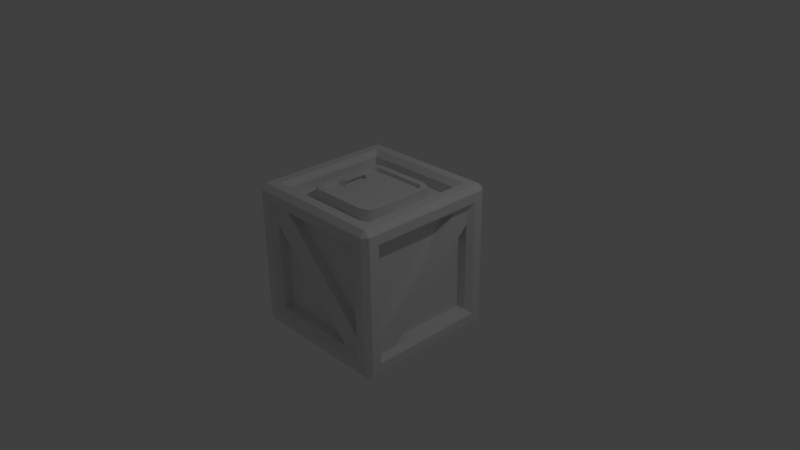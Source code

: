 # Source: Crate2Transparent.blend  (saved by Blender 2.78.0; exported with 4.5.12 LTS)
import bpy
from mathutils import Matrix  # noqa: F401  (used for matrix-valued properties, if any)

bpy.ops.wm.read_factory_settings(use_empty=True)
scene = bpy.context.scene
scene.name = 'Scene'

# ---- collections
col_collection_1 = bpy.data.collections.new('Collection 1'); scene.collection.children.link(col_collection_1)

# ---- materials (node trees are filled in below, after node groups)
mat_material = bpy.data.materials.new('Material')
mat_material.alpha_threshold = 0.0
mat_material.use_transparent_shadow = False
mat_material.roughness = 0.5
mat_material.line_color = (0.0, 0.0, 0.0, 1.0)

# ---- material node trees

# ---- world
world_world = bpy.data.worlds.new('World'); scene.world = world_world
world_world.color = (0.05088, 0.05088, 0.05088)
world_world.use_sun_shadow = False
world_world.sun_shadow_jitter_overblur = 0.0
world_world.cycles.sampling_method = 'NONE'
world_world.cycles.sample_map_resolution = 256

# ---- cameras
cam_camera = bpy.data.cameras.new('Camera')
cam_camera.clip_end = 100.0
cam_camera.lens = 35.0
cam_camera.sensor_width = 32.0
cam_camera.sensor_height = 18.0
cam_camera.ortho_scale = 7.314
cam_camera.dof.focus_distance = 0.0
cam_camera.dof.aperture_fstop = 128.0

# ---- lights
light_lamp = bpy.data.lights.new('Lamp', 'POINT')
light_lamp.transmission_factor = 0.0
light_lamp.cutoff_distance = 30.0
light_lamp.energy = 100.0
light_lamp.shadow_buffer_clip_start = 1.001
light_lamp.shadow_soft_size = 0.1
light_lamp.shadow_maximum_resolution = 0.006
light_lamp.use_absolute_resolution = True
light_lamp.cycles.use_multiple_importance_sampling = False

# ---- meshes
me_cube = bpy.data.meshes.new('Cube')
me_cube.from_pydata([(-1.0, -0.9293, -0.9293), (1.0, -0.9293, 0.9293), (-1.0, -0.9293, 0.9293), (-0.9293, -1.0, 0.9293), (0.487, 0.487, 0.8), (-0.487, 0.487, 0.8), (-0.487, -0.487, 0.8), (0.487, -0.487, 0.8), (0.8, -0.7293, -0.7293), (1.0, -0.8, -0.8), (0.8, 1.0, 0.8), (1.0, 0.8, 0.8), (0.7293, -0.9293, -0.7293), (0.8, -1.0, -0.8), (-0.8, -1.0, -0.8), (0.7293, -0.9293, 0.7293), (-0.9293, -0.7293, -0.7293), (-0.9293, -0.7293, 0.7293), (-1.0, -0.8, 0.8), (0.8, 0.8, 1.0), (0.5319, -0.3857, 0.7768), (0.3857, -0.5319, 0.7768), (0.4891, -0.4891, 0.7768), (0.3857, 0.5319, 0.7768), (0.5319, 0.3857, 0.7768), (0.4891, 0.4891, 0.7768), (-0.5319, 0.3857, 0.7768), (-0.3857, 0.5319, 0.7768), (-0.4891, 0.4891, 0.7768), (-0.3857, -0.5319, 0.7768), (-0.5319, -0.3857, 0.7768), (-0.4891, -0.4891, 0.7768), (0.3857, -0.5319, 0.957), (0.5319, 0.3857, 0.957), (0.4891, 0.4891, 0.957), (-0.4891, 0.4891, 0.957), (-0.5319, -0.3857, 0.957), (-0.3857, -0.5319, 0.957), (-0.4891, -0.4891, 0.957), (-0.4276, 0.4276, 0.957), (-0.3698, 0.4516, 0.957), (-0.4276, -0.4276, 0.957), (0.4516, -0.3698, 0.957), (0.4276, -0.4276, 0.957), (0.3698, -0.4516, 0.957), (0.4276, 0.4276, 0.957), (-0.4276, 0.4276, 0.9061), (-0.3698, 0.4516, 0.9061), (-0.4516, 0.3698, 0.9061), (-0.3698, -0.4516, 0.9061), (-0.4276, -0.4276, 0.9061), (-0.4516, -0.3698, 0.9061), (0.4516, -0.3698, 0.9061), (0.4276, -0.4276, 0.9061), (0.3698, -0.4516, 0.9061), (0.4276, 0.4276, 0.9061), (0.4516, 0.3698, 0.9061), (0.3698, 0.4516, 0.9061), (-0.301, -0.1934, 0.8963), (-0.3982, -0.1934, 0.8963), (-0.301, 0.1934, 0.8963), (-0.3982, 0.1934, 0.8963), (-0.3091, -0.151, 0.9699), (-0.3091, 0.151, 0.9699), (-0.301, -0.1924, 0.8963), (-0.3982, -0.1924, 0.8963), (-0.301, 0.1924, 0.8963), (-0.3982, 0.1924, 0.8963), (-0.3901, 0.15, 0.9699), (-0.3901, -0.15, 0.9699), (-0.3091, -0.15, 0.9699), (-0.3091, 0.15, 0.9699), (0.4533, 0.4533, 0.9061), (-0.4533, 0.4533, 0.9061), (0.4533, -0.4533, 0.9061), (-0.4533, -0.4533, 0.9061), (-0.7293, -0.7293, 0.8), (0.8, -0.7293, 0.7293), (-0.7293, -0.9293, -0.7293), (-0.7293, -0.9293, 0.7293), (-0.7293, -0.8111, -0.7293), (-0.7293, -0.8111, 0.5), (0.7293, -0.8111, -0.5), (0.9293, 0.9293, -1.0), (0.9293, 1.0, -0.9293), (1.0, 0.9293, -0.9293), (0.9293, -1.0, -0.9293), (0.9293, -0.9293, -1.0), (1.0, -0.9293, -0.9293), (-0.9293, -0.9293, -1.0), (-0.9293, -1.0, -0.9293), (-0.9293, 0.9293, -1.0), (-1.0, 0.9293, -0.9293), (-0.9293, 1.0, -0.9293), (0.9293, 0.9293, 1.0), (1.0, 0.9293, 0.9293), (0.9293, 1.0, 0.9293), (0.9293, -0.9293, 1.0), (0.9293, -1.0, 0.9293), (-0.9293, -0.9293, 1.0), (-0.9293, 0.9293, 1.0), (-0.9293, 1.0, 0.9293), (-1.0, 0.9293, 0.9293), (-0.7293, 0.7293, 0.8), (0.7293, 0.7293, 0.8), (0.7293, -0.7293, 0.8), (1.0, 0.8, -0.8), (0.9293, 0.7293, -0.7293), (0.8, -0.8, -1.0), (0.8, 0.8, -1.0), (-0.7293, 0.7293, -0.9293), (-0.8, 0.8, -1.0), (-0.8, 1.0, -0.8), (0.7293, 0.9293, -0.7293), (0.8, 1.0, -0.8), (0.7293, -0.9293, -0.5), (-0.8, -0.8, -1.0), (-0.7293, -0.7293, -0.9293), (1.0, -0.8, 0.8), (0.8, -1.0, 0.8), (-1.0, -0.8, -0.8), (-1.0, 0.8, -0.8), (-0.8, -1.0, 0.8), (-1.0, 0.8, 0.8), (-0.8, 1.0, 0.8), (0.7293, 0.7293, 0.9293), (0.7293, -0.7293, 0.9293), (0.8, -0.8, 1.0), (0.9293, -0.7293, 0.7293), (-0.8, 0.8, 1.0), (-0.7293, 0.7293, 0.9293), (-0.7293, -0.7293, 0.9293), (-0.8, -0.8, 1.0), (-0.3857, 0.5319, 0.957), (-0.5319, 0.3857, 0.957), (0.5319, -0.3857, 0.957), (0.4891, -0.4891, 0.957), (0.3857, 0.5319, 0.957), (-0.4516, 0.3698, 0.957), (-0.3698, -0.4516, 0.957), (-0.4516, -0.3698, 0.957), (0.4516, 0.3698, 0.957), (0.3698, 0.4516, 0.957), (-0.3901, -0.151, 0.9699), (-0.3901, 0.151, 0.9699), (0.5, -0.9293, -0.7293), (-0.5, -0.9293, 0.7293), (-0.7293, -0.9293, 0.5), (0.9293, -0.7293, 0.5), (0.5, -0.8111, -0.7293), (0.7293, -0.8111, 0.7293), (-0.5, -0.8111, 0.7293), (0.9293, 0.7293, 0.7293), (0.9293, -0.7293, -0.7293), (0.9293, 0.5, 0.7293), (0.9293, 0.7293, 0.5), (0.9293, -0.7293, -0.5), (0.8111, -0.7293, 0.7293), (0.8111, -0.5, -0.7293), (0.8111, 0.5, 0.7293), (0.9293, -0.5, -0.7293), (0.8111, 0.7293, 0.5), (0.8111, 0.7293, -0.7293), (0.8111, -0.7293, -0.5), (-0.7293, 0.9293, -0.7293), (-0.7293, 0.9293, 0.7293), (0.7293, 0.9293, 0.7293), (-0.7293, 0.9293, -0.5), (0.5, 0.9293, 0.7293), (-0.7293, 0.8111, 0.7293), (0.7293, 0.8111, 0.5), (-0.5, 0.8111, -0.7293), (-0.5, 0.9293, -0.7293), (0.7293, 0.9293, 0.5), (0.7293, 0.8111, -0.7293), (-0.7293, 0.8111, -0.5), (0.5, 0.8111, 0.7293), (-0.9293, 0.7293, -0.7293), (-0.9293, 0.5, -0.7293), (-0.9293, -0.7293, 0.5), (-0.8111, -0.7293, -0.7293), (-0.8111, 0.5, -0.7293), (-0.8111, 0.7293, -0.5), (-0.8111, -0.7293, 0.5), (-0.9293, 0.7293, 0.7293), (-0.9293, 0.7293, -0.5), (-0.9293, -0.5, 0.7293), (-0.8111, 0.7293, 0.7293), (-0.8111, -0.5, 0.7293), (0.7293, -0.7293, -0.9293), (0.7293, 0.7293, -0.9293), (0.7293, -0.5, -0.9293), (-0.7293, 0.5, -0.9293), (0.7293, 0.7293, -0.8111), (0.5, -0.7293, -0.9293), (-0.5, 0.7293, -0.9293), (0.7293, -0.5, -0.8111), (-0.5, 0.7293, -0.8111), (-0.7293, -0.7293, -0.8111), (0.5, -0.7293, -0.8111), (-0.7293, 0.5, -0.8111)], [(8, 153)], [(84, 85, 83), (87, 88, 86), (89, 90, 0), (92, 93, 91), (95, 96, 94), (97, 98, 1), (99, 2, 3), (101, 102, 100), (85, 88, 87, 83), (83, 91, 93, 84), (84, 96, 95, 85), (86, 90, 89, 87), (88, 1, 98, 86), (0, 92, 91, 89), (90, 3, 2, 0), (92, 102, 101, 93), (94, 97, 1, 95), (96, 101, 100, 94), (97, 99, 3, 98), (99, 100, 102, 2), (130, 103, 104, 125), (13, 14, 90, 86), (125, 104, 105, 126), (126, 105, 76, 131), (120, 121, 92, 0), (19, 127, 97, 94), (10, 124, 101, 96), (114, 10, 96, 84), (124, 112, 93, 101), (119, 13, 86, 98), (122, 119, 98, 3), (14, 122, 3, 90), (18, 120, 0, 2), (123, 18, 2, 102), (121, 123, 102, 92), (129, 19, 94, 100), (132, 129, 100, 99), (131, 76, 103, 130), (127, 132, 99, 97), (11, 106, 85, 95), (118, 11, 95, 1), (108, 109, 83, 87), (9, 118, 1, 88), (109, 111, 91, 83), (116, 108, 87, 89), (112, 114, 84, 93), (111, 116, 89, 91), (189, 190, 109, 108), (190, 110, 111, 109), (164, 113, 114, 112), (113, 166, 10, 114), (152, 107, 106, 11), (12, 78, 14, 13), (117, 189, 108, 116), (153, 128, 148), (15, 12, 13, 119), (16, 177, 121, 120), (110, 117, 116, 111), (78, 79, 122, 14), (17, 16, 120, 18), (177, 184, 123, 121), (165, 164, 112, 124), (125, 126, 127, 19), (166, 165, 124, 10), (130, 125, 19, 129), (126, 131, 132, 127), (79, 15, 119, 122), (131, 130, 129, 132), (184, 17, 18, 123), (106, 9, 88, 85), (29, 21, 32, 37), (26, 30, 36, 134), (138, 140, 51, 48), (23, 27, 133, 137), (133, 27, 28, 35), (35, 28, 26, 134), (29, 37, 38, 31), (31, 38, 36, 30), (20, 135, 136, 22), (22, 136, 32, 21), (33, 24, 25, 34), (34, 25, 23, 137), (20, 24, 33, 135), (39, 40, 133, 35), (138, 39, 35, 134), (139, 41, 38, 37), (41, 140, 36, 38), (42, 43, 136, 135), (43, 44, 32, 136), (45, 141, 33, 34), (142, 45, 34, 137), (141, 42, 135, 33), (44, 139, 37, 32), (40, 142, 137, 133), (140, 138, 134, 36), (75, 74, 72, 73), (142, 40, 47, 57), (139, 44, 54, 49), (42, 141, 56, 52), (45, 142, 57, 55), (141, 45, 55, 56), (44, 43, 53, 54), (43, 42, 52, 53), (140, 41, 50, 51), (41, 139, 49, 50), (39, 138, 48, 46), (40, 39, 46, 47), (144, 63, 60, 61), (59, 58, 62, 143), (143, 62, 63, 144), (68, 67, 66, 71), (65, 69, 70, 64), (5, 4, 104, 103), (6, 5, 103, 76), (7, 6, 76, 105), (4, 7, 105, 104), (107, 153, 9, 106), (153, 148, 128, 118, 9), (128, 152, 11, 118), (115, 146, 79, 147, 145, 12), (145, 147, 81, 149), (15, 146, 151, 150), (78, 145, 149, 80), (115, 15, 150, 82), (146, 115, 82, 151), (147, 78, 80, 81), (149, 81, 80), (82, 150, 151), (154, 156, 153, 160, 155, 152), (155, 160, 158, 161), (128, 156, 163, 157), (107, 155, 161, 162), (154, 128, 157, 159), (156, 154, 159, 163), (160, 107, 162, 158), (161, 158, 162), (159, 157, 163), (167, 168, 166, 173, 172, 164), (172, 173, 170, 171), (165, 168, 176, 169), (113, 172, 171, 174), (167, 165, 169, 175), (168, 167, 175, 176), (173, 113, 174, 170), (171, 170, 174), (175, 169, 176), (178, 179, 17, 186, 185, 177), (185, 186, 188, 182), (16, 179, 183, 180), (184, 185, 182, 187), (178, 16, 180, 181), (179, 178, 181, 183), (186, 184, 187, 188), (182, 188, 187), (181, 180, 183), (194, 192, 110, 195, 191, 189), (191, 195, 197, 196), (117, 192, 200, 198), (190, 191, 196, 193), (194, 117, 198, 199), (192, 194, 199, 200), (195, 190, 193, 197), (196, 197, 193), (199, 198, 200)])
me_cube.polygons.foreach_set('use_smooth', [1, 1, 1, 1, 1, 1, 1, 1, 1, 1, 1, 1, 1, 1, 1, 1, 1, 1, 1, 1, 1, 1, 1, 1, 1, 1, 1, 1, 1, 1, 1, 1, 1, 1, 1, 1, 1, 1, 1, 1, 1, 1, 1, 1, 1, 1, 1, 1, 1, 1, 1, 0, 1, 1, 1, 1, 1, 1, 1, 1, 1, 1, 1, 1, 1, 1, 1, 1, 1, 1, 1, 1, 1, 1, 1, 1, 1, 1, 1, 1, 1, 1, 1, 1, 1, 1, 1, 1, 1, 1, 1, 1, 1, 1, 1, 0, 1, 1, 1, 1, 1, 1, 1, 1, 1, 1, 1, 1, 1, 1, 1, 1, 1, 1, 1, 1, 0, 0, 0, 0, 0, 1, 1, 1, 0, 1, 1, 1, 0, 0, 1, 1, 1, 0, 1, 1, 1, 0, 0, 1, 1, 1, 0, 1, 1, 1, 0, 0, 1, 1, 1, 0, 1, 1, 1, 0, 0, 1, 1, 1, 0, 1, 1, 1])
_k = set([(0, 2), (0, 89), (0, 90), (0, 92), (1, 88), (1, 95), (1, 97), (1, 98), (2, 3), (2, 99), (2, 102), (3, 90), (3, 98), (3, 99), (4, 5), (4, 7), (5, 6), (6, 7), (9, 106), (9, 118), (9, 153), (10, 114), (10, 124), (10, 166), (11, 106), (11, 118), (11, 152), (12, 13), (12, 15), (12, 78), (12, 115), (12, 145), (13, 14), (13, 119), (14, 78), (14, 122), (15, 79), (15, 115), (15, 119), (15, 146), (16, 17), (16, 120), (16, 177), (16, 178), (16, 179), (17, 18), (17, 179), (17, 184), (17, 186), (18, 120), (18, 123), (19, 125), (19, 127), (19, 129), (32, 37), (32, 136), (33, 34), (33, 135), (34, 137), (35, 133), (35, 134), (36, 38), (36, 134), (37, 38), (39, 40), (39, 138), (40, 142), (41, 139), (41, 140), (42, 43), (42, 141), (43, 44), (44, 139), (45, 141), (45, 142), (46, 47), (46, 48), (47, 57), (48, 51), (49, 50), (49, 54), (50, 51), (52, 53), (52, 56), (53, 54), (55, 56), (55, 57), (58, 59), (60, 61), (63, 144), (69, 70), (76, 103), (76, 105), (76, 131), (78, 79), (78, 145), (78, 147), (79, 122), (79, 146), (79, 147), (80, 149), (81, 147), (82, 115), (82, 150), (83, 84), (83, 85), (83, 87), (83, 91), (84, 85), (84, 93), (84, 96), (85, 88), (85, 95), (86, 87), (86, 88), (86, 90), (86, 98), (87, 88), (87, 89), (89, 90), (89, 91), (91, 92), (91, 93), (92, 93), (92, 102), (93, 101), (94, 95), (94, 96), (94, 97), (94, 100), (95, 96), (96, 101), (97, 98), (97, 99), (99, 100), (100, 101), (100, 102), (101, 102), (103, 104), (103, 130), (104, 105), (104, 125), (105, 126), (106, 107), (107, 152), (107, 153), (107, 155), (107, 160), (108, 109), (108, 116), (108, 189), (109, 111), (109, 190), (110, 111), (110, 117), (110, 190), (110, 192), (110, 195), (111, 116), (112, 114), (112, 124), (112, 164), (113, 114), (113, 164), (113, 166), (113, 172), (113, 173), (115, 146), (116, 117), (117, 189), (117, 192), (117, 194), (118, 128), (119, 122), (120, 121), (121, 123), (121, 177), (123, 184), (124, 165), (125, 126), (125, 130), (126, 127), (126, 131), (127, 132), (128, 148), (128, 152), (128, 153), (128, 154), (128, 156), (129, 130), (129, 132), (130, 131), (131, 132), (133, 137), (135, 136), (138, 140), (145, 147), (145, 149), (146, 151), (148, 153), (150, 151), (152, 154), (152, 155), (153, 156), (153, 160), (154, 156), (154, 159), (155, 160), (155, 161), (156, 163), (157, 159), (157, 163), (158, 160), (161, 162), (164, 165), (164, 167), (164, 172), (165, 166), (165, 167), (165, 168), (166, 168), (166, 173), (167, 168), (167, 175), (168, 176), (169, 175), (169, 176), (170, 173), (171, 172), (171, 174), (172, 173), (177, 178), (177, 184), (177, 185), (178, 179), (178, 181), (179, 183), (180, 181), (180, 183), (182, 185), (182, 187), (184, 185), (184, 186), (185, 186), (186, 188), (189, 190), (189, 191), (189, 194), (190, 191), (190, 195), (191, 195), (191, 196), (192, 194), (192, 200), (193, 196), (194, 199), (195, 197), (198, 199), (198, 200)])
me_cube.attributes.new('sharp_edge', 'BOOLEAN', 'EDGE').data.foreach_set('value', [ (min(e.vertices), max(e.vertices)) in _k for e in me_cube.edges])
_uv = me_cube.uv_layers.new(name='UVMap')
_uv.uv.foreach_set('vector', [0.0625, 0.5625, 0.0625, 0.5625, 0.0625, 0.5625, 0.0625, 0.5625, 0.0625, 0.5625, 0.0625, 0.5625, 0.0625, 0.5625, 0.0625, 0.5625, 0.0625, 0.5625, 0.0625, 0.5625, 0.0625, 0.5625, 0.0625, 0.5625, 0.0625, 0.5625, 0.0625, 0.5625, 0.0625, 0.5625, 0.0625, 0.5625, 0.0625, 0.5625, 0.0625, 0.5625, 0.0625, 0.5625, 0.0625, 0.5625, 0.0625, 0.5625, 0.0625, 0.5625, 0.0625, 0.5625, 0.0625, 0.5625, 0.0625, 0.5625, 0.0625, 0.5625, 0.0625, 0.5625, 0.0625, 0.5625, 0.0625, 0.5625, 0.0625, 0.5625, 0.0625, 0.5625, 0.0625, 0.5625, 0.0625, 0.5625, 0.0625, 0.5625, 0.0625, 0.5625, 0.0625, 0.5625, 0.0625, 0.5625, 0.0625, 0.5625, 0.0625, 0.5625, 0.0625, 0.5625, 0.0625, 0.5625, 0.0625, 0.5625, 0.0625, 0.5625, 0.0625, 0.5625, 0.0625, 0.5625, 0.0625, 0.5625, 0.0625, 0.5625, 0.0625, 0.5625, 0.0625, 0.5625, 0.0625, 0.5625, 0.0625, 0.5625, 0.0625, 0.5625, 0.0625, 0.5625, 0.0625, 0.5625, 0.0625, 0.5625, 0.0625, 0.5625, 0.0625, 0.5625, 0.0625, 0.5625, 0.0625, 0.5625, 0.0625, 0.5625, 0.0625, 0.5625, 0.0625, 0.5625, 0.0625, 0.5625, 0.0625, 0.5625, 0.0625, 0.5625, 0.0625, 0.5625, 0.0625, 0.5625, 0.0625, 0.5625, 0.0625, 0.5625, 0.0625, 0.5625, 0.0625, 0.5625, 0.0625, 0.5625, 0.0625, 0.5625, 0.0625, 0.5625, 0.0625, 0.5625, 0.0625, 0.5625, 0.0625, 0.5625, 0.0625, 0.5625, 0.0625, 0.5625, 0.0625, 0.5625, 0.0625, 0.5625, 0.0625, 0.5625, 0.0625, 0.5625, 0.0625, 0.5625, 0.0625, 0.5625, 0.0625, 0.5625, 0.0625, 0.5625, 0.0625, 0.5625, 0.0625, 0.5625, 0.0625, 0.5625, 0.0625, 0.5625, 0.0625, 0.5625, 0.0625, 0.5625, 0.0625, 0.5625, 0.0625, 0.5625, 0.0625, 0.5625, 0.0625, 0.5625, 0.0625, 0.5625, 0.0625, 0.5625, 0.0625, 0.5625, 0.0625, 0.5625, 0.0625, 0.5625, 0.0625, 0.5625, 0.0625, 0.5625, 0.0625, 0.5625, 0.0625, 0.5625, 0.0625, 0.5625, 0.0625, 0.5625, 0.0625, 0.5625, 0.0625, 0.5625, 0.0625, 0.5625, 0.0625, 0.5625, 0.0625, 0.5625, 0.0625, 0.5625, 0.0625, 0.5625, 0.0625, 0.5625, 0.0625, 0.5625, 0.0625, 0.5625, 0.0625, 0.5625, 0.0625, 0.5625, 0.0625, 0.5625, 0.0625, 0.5625, 0.0625, 0.5625, 0.0625, 0.5625, 0.0625, 0.5625, 0.0625, 0.5625, 0.0625, 0.5625, 0.0625, 0.5625, 0.0625, 0.5625, 0.0625, 0.5625, 0.0625, 0.5625, 0.0625, 0.5625, 0.0625, 0.5625, 0.0625, 0.5625, 0.0625, 0.5625, 0.0625, 0.5625, 0.0625, 0.5625, 0.0625, 0.5625, 0.0625, 0.5625, 0.0625, 0.5625, 0.0625, 0.5625, 0.0625, 0.5625, 0.0625, 0.5625, 0.0625, 0.5625, 0.0625, 0.5625, 0.0625, 0.5625, 0.0625, 0.5625, 0.0625, 0.5625, 0.0625, 0.5625, 0.0625, 0.5625, 0.0625, 0.5625, 0.0625, 0.5625, 0.0625, 0.5625, 0.0625, 0.5625, 0.0625, 0.5625, 0.0625, 0.5625, 0.0625, 0.5625, 0.0625, 0.5625, 0.0625, 0.5625, 0.0625, 0.5625, 0.0625, 0.5625, 0.0625, 0.5625, 0.0625, 0.5625, 0.0625, 0.5625, 0.0625, 0.5625, 0.0625, 0.5625, 0.0625, 0.5625, 0.0625, 0.5625, 0.0625, 0.5625, 0.0625, 0.5625, 0.0625, 0.5625, 0.0625, 0.5625, 0.0625, 0.5625, 0.0625, 0.5625, 0.0625, 0.5625, 0.0625, 0.5625, 0.0625, 0.5625, 0.0625, 0.5625, 0.0625, 0.5625, 0.0625, 0.5625, 0.0625, 0.5625, 0.0625, 0.5625, 0.0625, 0.5625, 0.0625, 0.5625, 0.0625, 0.5625, 0.0625, 0.5625, 0.0625, 0.5625, 0.0625, 0.5625, 0.0625, 0.5625, 0.0625, 0.5625, 0.0625, 0.5625, 0.0625, 0.5625, 0.0625, 0.5625, 0.0625, 0.5625, 0.0625, 0.5625, 0.0625, 0.5625, 0.0625, 0.5625, 0.0625, 0.5625, 0.0625, 0.5625, 0.0625, 0.5625, 0.0625, 0.5625, 0.0625, 0.5625, 0.0625, 0.5625, 0.0625, 0.5625, 0.0625, 0.5625, 0.0625, 0.5625, 0.0625, 0.5625, 0.0625, 0.5625, 0.0625, 0.5625, 0.0625, 0.5625, 0.0625, 0.5625, 0.0625, 0.5625, 0.0625, 0.5625, 0.0625, 0.5625, 0.0625, 0.5625, 0.0625, 0.5625, 0.0625, 0.5625, 0.0625, 0.5625, 0.0625, 0.5625, 0.0625, 0.5625, 0.0625, 0.5625, 0.0625, 0.5625, 0.0625, 0.5625, 0.0625, 0.5625, 0.0625, 0.5625, 0.0625, 0.5625, 0.0625, 0.5625, 0.0625, 0.5625, 0.0625, 0.5625, 0.0625, 0.5625, 0.0625, 0.5625, 0.0625, 0.5625, 0.0625, 0.5625, 0.0625, 0.5625, 0.0625, 0.5625, 0.0625, 0.5625, 0.0625, 0.5625, 0.0625, 0.5625, 0.0625, 0.5625, 0.0625, 0.5625, 0.0625, 0.5625, 0.0625, 0.5625, 0.0625, 0.5625, 0.0625, 0.5625, 0.0625, 0.5625, 0.0625, 0.5625, 0.0625, 0.5625, 0.0625, 0.5625, 0.0625, 0.5625, 0.0625, 0.5625, 0.0625, 0.5625, 0.0625, 0.5625, 0.0625, 0.5625, 0.0625, 0.5625, 0.0625, 0.5625, 0.0625, 0.5625, 0.0625, 0.5625, 0.0625, 0.5625, 0.0625, 0.5625, 0.0625, 0.5625, 0.0625, 0.5625, 0.0625, 0.5625, 0.0625, 0.5625, 0.0625, 0.5625, 0.0625, 0.5625, 0.0625, 0.5625, 0.0625, 0.5625, 0.0625, 0.5625, 0.0625, 0.5625, 0.0625, 0.5625, 0.0625, 0.5625, 0.0625, 0.5625, 0.0625, 0.5625, 0.0625, 0.5625, 0.0625, 0.5625, 0.0625, 0.5625, 0.0625, 0.5625, 0.0625, 0.5625, 0.0625, 0.5625, 0.0625, 0.5625, 0.0625, 0.5625, 0.0625, 0.5625, 0.0625, 0.5625, 0.0625, 0.5625, 0.0625, 0.5625, 0.0625, 0.5625, 0.0625, 0.5625, 0.0625, 0.5625, 0.0625, 0.5625, 0.0625, 0.5625, 0.0625, 0.5625, 0.0625, 0.5625, 0.0625, 0.5625, 0.0625, 0.5625, 0.0625, 0.5625, 0.0625, 0.5625, 0.0625, 0.5625, 0.0625, 0.5625, 0.0625, 0.5625, 0.0625, 0.5625, 0.0625, 0.5625, 0.0625, 0.5625, 0.0625, 0.5625, 0.0625, 0.5625, 0.0625, 0.5625, 0.0625, 0.5625, 0.0625, 0.5625, 0.0625, 0.5625, 0.0625, 0.5625, 0.0625, 0.5625, 0.0625, 0.5625, 0.0625, 0.5625, 0.0625, 0.5625, 0.0625, 0.5625, 0.0625, 0.5625, 0.0625, 0.5625, 0.0625, 0.5625, 0.0625, 0.5625, 0.0625, 0.5625, 0.0625, 0.5625, 0.0625, 0.5625, 0.0625, 0.5625, 0.0625, 0.5625, 0.0625, 0.5625, 0.0625, 0.5625, 0.0625, 0.5625, 0.0625, 0.5625, 0.0625, 0.5625, 0.0625, 0.5625, 0.0625, 0.5625, 0.0625, 0.5625, 0.0625, 0.5625, 0.0625, 0.5625, 0.0625, 0.5625, 0.0625, 0.5625, 0.0625, 0.5625, 0.0625, 0.5625, 0.0625, 0.5625, 0.0625, 0.5625, 0.0625, 0.5625, 0.0625, 0.5625, 0.0625, 0.5625, 0.0625, 0.5625, 0.0625, 0.5625, 0.0625, 0.5625, 0.0625, 0.5625, 0.0625, 0.5625, 0.0625, 0.5625, 0.0625, 0.5625, 0.0625, 0.5625, 0.0625, 0.5625, 0.0625, 0.5625, 0.0625, 0.5625, 0.0625, 0.5625, 0.0625, 0.5625, 0.0625, 0.5625, 0.0625, 0.5625, 0.0625, 0.5625, 0.0625, 0.5625, 0.0625, 0.5625, 0.0625, 0.5625, 0.0625, 0.5625, 0.0625, 0.5625, 0.0625, 0.5625, 0.0625, 0.5625, 0.0625, 0.5625, 0.0625, 0.5625, 0.0625, 0.5625, 0.0625, 0.5625, 0.0625, 0.5625, 0.0625, 0.5625, 0.0625, 0.6875, 0.0625, 0.6875, 0.0625, 0.6875, 0.0625, 0.6875, 0.0625, 0.5625, 0.0625, 0.5625, 0.0625, 0.5625, 0.0625, 0.5625, 0.0625, 0.5625, 0.0625, 0.5625, 0.0625, 0.5625, 0.0625, 0.5625, 0.0625, 0.5625, 0.0625, 0.5625, 0.0625, 0.5625, 0.0625, 0.5625, 0.0625, 0.5625, 0.0625, 0.5625, 0.0625, 0.5625, 0.0625, 0.5625, 0.0625, 0.5625, 0.0625, 0.5625, 0.0625, 0.5625, 0.0625, 0.5625, 0.0625, 0.5625, 0.0625, 0.5625, 0.0625, 0.5625, 0.0625, 0.5625, 0.0625, 0.5625, 0.0625, 0.5625, 0.0625, 0.5625, 0.0625, 0.5625, 0.0625, 0.5625, 0.0625, 0.5625, 0.0625, 0.5625, 0.0625, 0.5625, 0.0625, 0.5625, 0.0625, 0.5625, 0.0625, 0.5625, 0.0625, 0.5625, 0.0625, 0.5625, 0.0625, 0.5625, 0.0625, 0.5625, 0.0625, 0.5625, 0.0625, 0.5625, 0.0625, 0.5625, 0.0625, 0.5625, 0.0625, 0.5625, 0.0625, 0.5625, 0.0625, 0.5625, 0.0625, 0.5625, 0.0625, 0.5625, 0.0625, 0.5625, 0.0625, 0.5625, 0.0625, 0.5625, 0.0625, 0.5625, 0.0625, 0.5625, 0.0625, 0.5625, 0.0625, 0.5625, 0.0625, 0.5625, 0.0625, 0.5625, 0.0625, 0.5625, 0.0625, 0.5625, 0.0625, 0.5625, 0.0625, 0.5625, 0.0625, 0.5625, 0.0625, 0.5625, 0.0625, 0.5625, 0.1875, 0.9375, 0.1875, 0.9375, 0.1875, 0.9375, 0.1875, 0.9375, 0.1875, 0.9375, 0.1875, 0.9375, 0.1875, 0.9375, 0.1875, 0.9375, 0.1875, 0.9375, 0.1875, 0.9375, 0.1875, 0.9375, 0.1875, 0.9375, 0.1875, 0.9375, 0.1875, 0.9375, 0.1875, 0.9375, 0.1875, 0.9375, 0.0625, 0.5625, 0.0625, 0.5625, 0.0625, 0.5625, 0.0625, 0.5625, 0.0625, 0.5625, 0.0625, 0.5625, 0.0625, 0.5625, 0.0625, 0.5625, 0.0625, 0.5625, 0.0625, 0.5625, 0.0625, 0.5625, 0.0625, 0.5625, 0.0625, 0.5625, 0.0625, 0.5625, 0.0625, 0.5625, 0.0625, 0.5625, 0.0625, 0.5625, 0.0625, 0.5625, 0.0625, 0.5625, 0.0625, 0.5625, 0.0625, 0.5625, 0.0625, 0.5625, 0.0625, 0.5625, 0.0625, 0.5625, 0.0625, 0.5625, 0.0625, 0.5625, 0.0625, 0.5625, 0.0625, 0.5625, 0.0625, 0.5625, 0.0625, 0.5625, 0.0625, 0.5625, 0.0625, 0.5625, 0.0625, 0.5625, 0.0625, 0.5625, 0.0625, 0.5625, 0.0625, 0.5625, 0.0625, 0.5625, 0.0625, 0.5625, 0.0625, 0.5625, 0.0625, 0.5625, 0.0625, 0.5625, 0.0625, 0.5625, 0.0625, 0.5625, 0.1875, 0.9375, 0.1875, 0.9375, 0.1875, 0.9375, 0.1875, 0.9375, 0.1875, 0.9375, 0.1875, 0.9375, 0.0625, 0.5625, 0.0625, 0.5625, 0.0625, 0.5625, 0.0625, 0.5625, 0.0625, 0.5625, 0.0625, 0.5625, 0.0625, 0.5625, 0.0625, 0.5625, 0.0625, 0.5625, 0.0625, 0.5625, 0.0625, 0.5625, 0.0625, 0.5625, 0.0625, 0.5625, 0.0625, 0.5625, 0.0625, 0.5625, 0.0625, 0.5625, 0.0625, 0.5625, 0.0625, 0.5625, 0.0625, 0.5625, 0.0625, 0.5625, 0.0625, 0.5625, 0.0625, 0.5625, 0.0625, 0.5625, 0.0625, 0.5625, 0.0625, 0.5625, 0.0625, 0.5625, 0.0625, 0.5625, 0.0625, 0.5625, 0.0625, 0.5625, 0.0625, 0.5625, 0.1875, 0.9375, 0.1875, 0.9375, 0.1875, 0.9375, 0.1875, 0.9375, 0.1875, 0.9375, 0.1875, 0.9375, 0.0625, 0.5625, 0.0625, 0.5625, 0.0625, 0.5625, 0.0625, 0.5625, 0.0625, 0.5625, 0.0625, 0.5625, 0.0625, 0.5625, 0.0625, 0.5625, 0.0625, 0.5625, 0.0625, 0.5625, 0.0625, 0.5625, 0.0625, 0.5625, 0.0625, 0.5625, 0.0625, 0.5625, 0.0625, 0.5625, 0.0625, 0.5625, 0.0625, 0.5625, 0.0625, 0.5625, 0.0625, 0.5625, 0.0625, 0.5625, 0.0625, 0.5625, 0.0625, 0.5625, 0.0625, 0.5625, 0.0625, 0.5625, 0.0625, 0.5625, 0.0625, 0.5625, 0.0625, 0.5625, 0.0625, 0.5625, 0.0625, 0.5625, 0.0625, 0.5625, 0.1875, 0.9375, 0.1875, 0.9375, 0.1875, 0.9375, 0.1875, 0.9375, 0.1875, 0.9375, 0.1875, 0.9375, 0.0625, 0.5625, 0.0625, 0.5625, 0.0625, 0.5625, 0.0625, 0.5625, 0.0625, 0.5625, 0.0625, 0.5625, 0.0625, 0.5625, 0.0625, 0.5625, 0.0625, 0.5625, 0.0625, 0.5625, 0.0625, 0.5625, 0.0625, 0.5625, 0.0625, 0.5625, 0.0625, 0.5625, 0.0625, 0.5625, 0.0625, 0.5625, 0.0625, 0.5625, 0.0625, 0.5625, 0.0625, 0.5625, 0.0625, 0.5625, 0.0625, 0.5625, 0.0625, 0.5625, 0.0625, 0.5625, 0.0625, 0.5625, 0.0625, 0.5625, 0.0625, 0.5625, 0.0625, 0.5625, 0.0625, 0.5625, 0.0625, 0.5625, 0.0625, 0.5625, 0.1875, 0.9375, 0.1875, 0.9375, 0.1875, 0.9375, 0.1875, 0.9375, 0.1875, 0.9375, 0.1875, 0.9375, 0.0625, 0.5625, 0.0625, 0.5625, 0.0625, 0.5625, 0.0625, 0.5625, 0.0625, 0.5625, 0.0625, 0.5625, 0.0625, 0.5625, 0.0625, 0.5625, 0.0625, 0.5625, 0.0625, 0.5625, 0.0625, 0.5625, 0.0625, 0.5625, 0.0625, 0.5625, 0.0625, 0.5625, 0.0625, 0.5625, 0.0625, 0.5625, 0.0625, 0.5625, 0.0625, 0.5625, 0.0625, 0.5625, 0.0625, 0.5625, 0.0625, 0.5625, 0.0625, 0.5625, 0.0625, 0.5625, 0.0625, 0.5625, 0.0625, 0.5625, 0.0625, 0.5625, 0.0625, 0.5625, 0.0625, 0.5625, 0.0625, 0.5625, 0.0625, 0.5625, 0.1875, 0.9375, 0.1875, 0.9375, 0.1875, 0.9375, 0.1875, 0.9375, 0.1875, 0.9375, 0.1875, 0.9375])
me_cube.materials.append(mat_material)
me_cube.use_remesh_preserve_volume = False
me_cube.use_remesh_preserve_attributes = False
me_cube.use_mirror_vertex_groups = False
me_cube.update()

# ---- objects
ob_lid = bpy.data.objects.new('Lid', me_cube)
ob_lamp = bpy.data.objects.new('Lamp', light_lamp)
ob_camera = bpy.data.objects.new('Camera', cam_camera)

# ---- transforms, parenting, visibility, modifiers, constraints
ob_lid.location = (0.0, 0.0, 0.0)
ob_lid.lock_rotations_4d = False
ob_lid.empty_display_type = 'ARROWS'
ob_lid.lineart.crease_threshold = 0.0
_m = ob_lid.modifiers.new('EdgeSplit', 'EDGE_SPLIT')
_m.split_angle = 0.8727
ob_lamp.location = (4.076, 1.005, 5.904)
ob_lamp.rotation_euler = (0.6503, 0.05522, 1.866)
ob_lamp.lock_rotations_4d = False
ob_lamp.empty_display_type = 'ARROWS'
ob_lamp.color = (0.0, 0.0, 0.0, 0.0)
ob_lamp.lineart.crease_threshold = 0.0
ob_camera.location = (7.481, -6.508, 5.344)
ob_camera.rotation_euler = (1.109, 0.01082, 0.8149)
ob_camera.lock_rotations_4d = False
ob_camera.empty_display_type = 'ARROWS'
ob_camera.color = (0.0, 0.0, 0.0, 0.0)
ob_camera.display_type = 'WIRE'
ob_camera.lineart.crease_threshold = 0.0

# ---- collection membership
col_collection_1.objects.link(ob_lid)
col_collection_1.objects.link(ob_lamp)
col_collection_1.objects.link(ob_camera)

# ---- scene / render settings (as saved in the file)
scene.camera = ob_camera
scene.frame_start = 1; scene.frame_end = 250; scene.frame_set(1)
scene.render.engine = 'BLENDER_EEVEE_NEXT'
scene.render.image_settings.compression = 90
scene.render.resolution_percentage = 50
scene.render.dither_intensity = 0.0
scene.cycles.use_denoising = False
scene.cycles.samples = 10
scene.cycles.sampling_pattern = 'TABULATED_SOBOL'
scene.cycles.light_sampling_threshold = 0.0
scene.cycles.use_adaptive_sampling = False
scene.cycles.use_light_tree = False
scene.cycles.blur_glossy = 0.0
scene.cycles.volume_bounces = 1
scene.cycles.pixel_filter_type = 'GAUSSIAN'
scene.cycles.sample_clamp_indirect = 0.0
scene.view_settings.view_transform = 'Standard'
bpy.context.view_layer.update()
